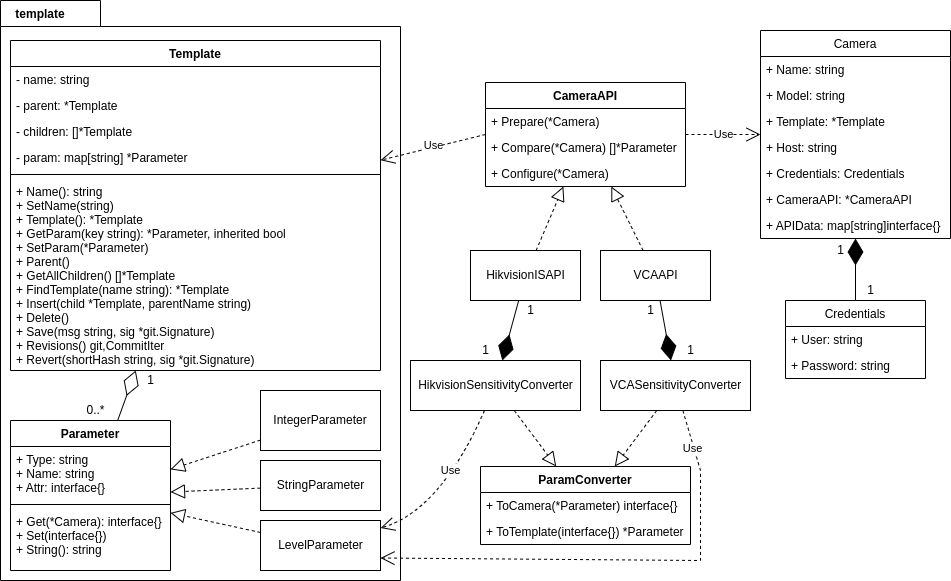

The diagram above was exported from draw.io. Its source (the exported page's mxGraphModel, read from the mxfile embedded in the PNG):
<mxGraphModel dx="2062" dy="1123" grid="1" gridSize="10" guides="1" tooltips="1" connect="1" arrows="1" fold="1" page="1" pageScale="1" pageWidth="1169" pageHeight="827" math="0" shadow="0">
  <root>
    <mxCell id="0" />
    <mxCell id="1" parent="0" />
    <mxCell id="JKlk38BVNEPjRLkwuW9K-45" value="" style="shape=folder;fontStyle=1;spacingTop=10;tabWidth=100;tabHeight=26;tabPosition=left;html=1;" parent="1" vertex="1">
      <mxGeometry x="110" y="40" width="400" height="580" as="geometry" />
    </mxCell>
    <mxCell id="szi4gbZYl3SMMwA4pfka-5" value="Template" style="swimlane;fontStyle=1;childLayout=stackLayout;horizontal=1;startSize=26;fillColor=none;horizontalStack=0;resizeParent=1;resizeParentMax=0;resizeLast=0;collapsible=1;marginBottom=0;" parent="1" vertex="1">
      <mxGeometry x="120" y="80" width="370" height="330" as="geometry" />
    </mxCell>
    <mxCell id="szi4gbZYl3SMMwA4pfka-6" value="- name: string" style="text;strokeColor=none;fillColor=none;align=left;verticalAlign=top;spacingLeft=4;spacingRight=4;overflow=hidden;rotatable=0;points=[[0,0.5],[1,0.5]];portConstraint=eastwest;" parent="szi4gbZYl3SMMwA4pfka-5" vertex="1">
      <mxGeometry y="26" width="370" height="26" as="geometry" />
    </mxCell>
    <mxCell id="szi4gbZYl3SMMwA4pfka-8" value="- parent: *Template" style="text;strokeColor=none;fillColor=none;align=left;verticalAlign=top;spacingLeft=4;spacingRight=4;overflow=hidden;rotatable=0;points=[[0,0.5],[1,0.5]];portConstraint=eastwest;" parent="szi4gbZYl3SMMwA4pfka-5" vertex="1">
      <mxGeometry y="52" width="370" height="26" as="geometry" />
    </mxCell>
    <mxCell id="JKlk38BVNEPjRLkwuW9K-41" value="- children: []*Template" style="text;strokeColor=none;fillColor=none;align=left;verticalAlign=top;spacingLeft=4;spacingRight=4;overflow=hidden;rotatable=0;points=[[0,0.5],[1,0.5]];portConstraint=eastwest;" parent="szi4gbZYl3SMMwA4pfka-5" vertex="1">
      <mxGeometry y="78" width="370" height="26" as="geometry" />
    </mxCell>
    <mxCell id="szi4gbZYl3SMMwA4pfka-7" value="- param: map[string] *Parameter" style="text;strokeColor=none;fillColor=none;align=left;verticalAlign=top;spacingLeft=4;spacingRight=4;overflow=hidden;rotatable=0;points=[[0,0.5],[1,0.5]];portConstraint=eastwest;" parent="szi4gbZYl3SMMwA4pfka-5" vertex="1">
      <mxGeometry y="104" width="370" height="26" as="geometry" />
    </mxCell>
    <mxCell id="JKlk38BVNEPjRLkwuW9K-4" value="" style="line;strokeWidth=1;fillColor=none;align=left;verticalAlign=middle;spacingTop=-1;spacingLeft=3;spacingRight=3;rotatable=0;labelPosition=right;points=[];portConstraint=eastwest;" parent="szi4gbZYl3SMMwA4pfka-5" vertex="1">
      <mxGeometry y="130" width="370" height="8" as="geometry" />
    </mxCell>
    <mxCell id="JKlk38BVNEPjRLkwuW9K-2" value="+ Name(): string&#10;+ SetName(string)&#10;+ Template(): *Template&#10;+ GetParam(key string): *Parameter, inherited bool&#10;+ SetParam(*Parameter)&#10;+ Parent()&#10;+ GetAllChildren() []*Template&#10;+ FindTemplate(name string): *Template&#10;+ Insert(child *Template, parentName string)&#10;+ Delete()&#10;+ Save(msg string, sig *git.Signature)&#10;+ Revisions() git,CommitIter&#10;+ Revert(shortHash string, sig *git.Signature)&#10;" style="text;strokeColor=none;fillColor=none;align=left;verticalAlign=top;spacingLeft=4;spacingRight=4;overflow=hidden;rotatable=0;points=[[0,0.5],[1,0.5]];portConstraint=eastwest;" parent="szi4gbZYl3SMMwA4pfka-5" vertex="1">
      <mxGeometry y="138" width="370" height="192" as="geometry" />
    </mxCell>
    <mxCell id="szi4gbZYl3SMMwA4pfka-15" value="Parameter" style="swimlane;fontStyle=1;align=center;verticalAlign=top;childLayout=stackLayout;horizontal=1;startSize=26;horizontalStack=0;resizeParent=1;resizeParentMax=0;resizeLast=0;collapsible=1;marginBottom=0;" parent="1" vertex="1">
      <mxGeometry x="120" y="460" width="160" height="150" as="geometry" />
    </mxCell>
    <mxCell id="szi4gbZYl3SMMwA4pfka-16" value="+ Type: string&#10;+ Name: string&#10;+ Attr: interface{}" style="text;strokeColor=none;fillColor=none;align=left;verticalAlign=top;spacingLeft=4;spacingRight=4;overflow=hidden;rotatable=0;points=[[0,0.5],[1,0.5]];portConstraint=eastwest;" parent="szi4gbZYl3SMMwA4pfka-15" vertex="1">
      <mxGeometry y="26" width="160" height="54" as="geometry" />
    </mxCell>
    <mxCell id="szi4gbZYl3SMMwA4pfka-17" value="" style="line;strokeWidth=1;fillColor=none;align=left;verticalAlign=middle;spacingTop=-1;spacingLeft=3;spacingRight=3;rotatable=0;labelPosition=right;points=[];portConstraint=eastwest;" parent="szi4gbZYl3SMMwA4pfka-15" vertex="1">
      <mxGeometry y="80" width="160" height="8" as="geometry" />
    </mxCell>
    <mxCell id="szi4gbZYl3SMMwA4pfka-18" value="+ Get(*Camera): interface{}&#10;+ Set(interface{})&#10;+ String(): string&#10;" style="text;strokeColor=none;fillColor=none;align=left;verticalAlign=top;spacingLeft=4;spacingRight=4;overflow=hidden;rotatable=0;points=[[0,0.5],[1,0.5]];portConstraint=eastwest;" parent="szi4gbZYl3SMMwA4pfka-15" vertex="1">
      <mxGeometry y="88" width="160" height="62" as="geometry" />
    </mxCell>
    <mxCell id="szi4gbZYl3SMMwA4pfka-25" value="Use" style="endArrow=open;endSize=12;dashed=1;html=1;rounded=0;exitX=0;exitY=0.5;exitDx=0;exitDy=0;startArrow=none;" parent="1" source="JKlk38BVNEPjRLkwuW9K-29" target="szi4gbZYl3SMMwA4pfka-5" edge="1">
      <mxGeometry x="-0.0262" y="-2" width="160" relative="1" as="geometry">
        <mxPoint x="710" y="185" as="sourcePoint" />
        <mxPoint x="770" y="170" as="targetPoint" />
        <mxPoint as="offset" />
      </mxGeometry>
    </mxCell>
    <mxCell id="szi4gbZYl3SMMwA4pfka-26" value="HikvisionISAPI" style="html=1;" parent="1" vertex="1">
      <mxGeometry x="580" y="290" width="110" height="50" as="geometry" />
    </mxCell>
    <mxCell id="ykBP78tyQRNDGM3M9jq1-1" value="VCAAPI" style="html=1;" parent="1" vertex="1">
      <mxGeometry x="710" y="290" width="110" height="50" as="geometry" />
    </mxCell>
    <mxCell id="JKlk38BVNEPjRLkwuW9K-5" value="IntegerParameter" style="rounded=0;whiteSpace=wrap;html=1;" parent="1" vertex="1">
      <mxGeometry x="370" y="430" width="120" height="60" as="geometry" />
    </mxCell>
    <mxCell id="JKlk38BVNEPjRLkwuW9K-10" value="Camera" style="swimlane;fontStyle=0;childLayout=stackLayout;horizontal=1;startSize=26;fillColor=none;horizontalStack=0;resizeParent=1;resizeParentMax=0;resizeLast=0;collapsible=1;marginBottom=0;" parent="1" vertex="1">
      <mxGeometry x="870" y="70" width="190" height="208" as="geometry" />
    </mxCell>
    <mxCell id="JKlk38BVNEPjRLkwuW9K-11" value="+ Name: string" style="text;strokeColor=none;fillColor=none;align=left;verticalAlign=top;spacingLeft=4;spacingRight=4;overflow=hidden;rotatable=0;points=[[0,0.5],[1,0.5]];portConstraint=eastwest;" parent="JKlk38BVNEPjRLkwuW9K-10" vertex="1">
      <mxGeometry y="26" width="190" height="26" as="geometry" />
    </mxCell>
    <mxCell id="JKlk38BVNEPjRLkwuW9K-12" value="+ Model: string" style="text;strokeColor=none;fillColor=none;align=left;verticalAlign=top;spacingLeft=4;spacingRight=4;overflow=hidden;rotatable=0;points=[[0,0.5],[1,0.5]];portConstraint=eastwest;" parent="JKlk38BVNEPjRLkwuW9K-10" vertex="1">
      <mxGeometry y="52" width="190" height="26" as="geometry" />
    </mxCell>
    <mxCell id="JKlk38BVNEPjRLkwuW9K-13" value="+ Template: *Template" style="text;strokeColor=none;fillColor=none;align=left;verticalAlign=top;spacingLeft=4;spacingRight=4;overflow=hidden;rotatable=0;points=[[0,0.5],[1,0.5]];portConstraint=eastwest;" parent="JKlk38BVNEPjRLkwuW9K-10" vertex="1">
      <mxGeometry y="78" width="190" height="26" as="geometry" />
    </mxCell>
    <mxCell id="JKlk38BVNEPjRLkwuW9K-14" value="+ Host: string&#10;" style="text;strokeColor=none;fillColor=none;align=left;verticalAlign=top;spacingLeft=4;spacingRight=4;overflow=hidden;rotatable=0;points=[[0,0.5],[1,0.5]];portConstraint=eastwest;" parent="JKlk38BVNEPjRLkwuW9K-10" vertex="1">
      <mxGeometry y="104" width="190" height="26" as="geometry" />
    </mxCell>
    <mxCell id="JKlk38BVNEPjRLkwuW9K-15" value="+ Credentials: Credentials" style="text;strokeColor=none;fillColor=none;align=left;verticalAlign=top;spacingLeft=4;spacingRight=4;overflow=hidden;rotatable=0;points=[[0,0.5],[1,0.5]];portConstraint=eastwest;" parent="JKlk38BVNEPjRLkwuW9K-10" vertex="1">
      <mxGeometry y="130" width="190" height="26" as="geometry" />
    </mxCell>
    <mxCell id="u22aWyhKe8kjpjBJmoMA-2" value="+ CameraAPI: *CameraAPI" style="text;strokeColor=none;fillColor=none;align=left;verticalAlign=top;spacingLeft=4;spacingRight=4;overflow=hidden;rotatable=0;points=[[0,0.5],[1,0.5]];portConstraint=eastwest;" parent="JKlk38BVNEPjRLkwuW9K-10" vertex="1">
      <mxGeometry y="156" width="190" height="26" as="geometry" />
    </mxCell>
    <mxCell id="JKlk38BVNEPjRLkwuW9K-20" value="+ APIData: map[string]interface{}" style="text;strokeColor=none;fillColor=none;align=left;verticalAlign=top;spacingLeft=4;spacingRight=4;overflow=hidden;rotatable=0;points=[[0,0.5],[1,0.5]];portConstraint=eastwest;" parent="JKlk38BVNEPjRLkwuW9K-10" vertex="1">
      <mxGeometry y="182" width="190" height="26" as="geometry" />
    </mxCell>
    <mxCell id="JKlk38BVNEPjRLkwuW9K-16" value="Credentials" style="swimlane;fontStyle=0;childLayout=stackLayout;horizontal=1;startSize=26;fillColor=none;horizontalStack=0;resizeParent=1;resizeParentMax=0;resizeLast=0;collapsible=1;marginBottom=0;" parent="1" vertex="1">
      <mxGeometry x="895" y="340" width="140" height="78" as="geometry" />
    </mxCell>
    <mxCell id="JKlk38BVNEPjRLkwuW9K-17" value="+ User: string" style="text;strokeColor=none;fillColor=none;align=left;verticalAlign=top;spacingLeft=4;spacingRight=4;overflow=hidden;rotatable=0;points=[[0,0.5],[1,0.5]];portConstraint=eastwest;" parent="JKlk38BVNEPjRLkwuW9K-16" vertex="1">
      <mxGeometry y="26" width="140" height="26" as="geometry" />
    </mxCell>
    <mxCell id="JKlk38BVNEPjRLkwuW9K-18" value="+ Password: string" style="text;strokeColor=none;fillColor=none;align=left;verticalAlign=top;spacingLeft=4;spacingRight=4;overflow=hidden;rotatable=0;points=[[0,0.5],[1,0.5]];portConstraint=eastwest;" parent="JKlk38BVNEPjRLkwuW9K-16" vertex="1">
      <mxGeometry y="52" width="140" height="26" as="geometry" />
    </mxCell>
    <mxCell id="JKlk38BVNEPjRLkwuW9K-21" value="" style="endArrow=block;dashed=1;endFill=0;endSize=12;html=1;rounded=0;" parent="1" source="JKlk38BVNEPjRLkwuW9K-5" target="szi4gbZYl3SMMwA4pfka-15" edge="1">
      <mxGeometry width="160" relative="1" as="geometry">
        <mxPoint x="300" y="484" as="sourcePoint" />
        <mxPoint x="460" y="484" as="targetPoint" />
      </mxGeometry>
    </mxCell>
    <mxCell id="JKlk38BVNEPjRLkwuW9K-22" value="StringParameter" style="html=1;" parent="1" vertex="1">
      <mxGeometry x="370" y="500" width="120" height="50" as="geometry" />
    </mxCell>
    <mxCell id="JKlk38BVNEPjRLkwuW9K-23" value="LevelParameter" style="html=1;" parent="1" vertex="1">
      <mxGeometry x="370" y="560" width="120" height="50" as="geometry" />
    </mxCell>
    <mxCell id="JKlk38BVNEPjRLkwuW9K-25" value="" style="endArrow=block;dashed=1;endFill=0;endSize=12;html=1;rounded=0;" parent="1" source="JKlk38BVNEPjRLkwuW9K-22" target="szi4gbZYl3SMMwA4pfka-15" edge="1">
      <mxGeometry width="160" relative="1" as="geometry">
        <mxPoint x="430" y="484" as="sourcePoint" />
        <mxPoint x="580" y="484" as="targetPoint" />
      </mxGeometry>
    </mxCell>
    <mxCell id="JKlk38BVNEPjRLkwuW9K-26" value="" style="endArrow=block;dashed=1;endFill=0;endSize=12;html=1;rounded=0;" parent="1" source="JKlk38BVNEPjRLkwuW9K-23" target="szi4gbZYl3SMMwA4pfka-15" edge="1">
      <mxGeometry width="160" relative="1" as="geometry">
        <mxPoint x="440" y="534" as="sourcePoint" />
        <mxPoint x="470" y="534" as="targetPoint" />
      </mxGeometry>
    </mxCell>
    <mxCell id="JKlk38BVNEPjRLkwuW9K-27" value="" style="endArrow=block;dashed=1;endFill=0;endSize=12;html=1;rounded=0;" parent="1" source="szi4gbZYl3SMMwA4pfka-26" target="JKlk38BVNEPjRLkwuW9K-29" edge="1">
      <mxGeometry width="160" relative="1" as="geometry">
        <mxPoint x="650" y="204" as="sourcePoint" />
        <mxPoint x="683.4615384615386" y="144" as="targetPoint" />
      </mxGeometry>
    </mxCell>
    <mxCell id="JKlk38BVNEPjRLkwuW9K-28" value="" style="endArrow=block;dashed=1;endFill=0;endSize=12;html=1;rounded=0;" parent="1" source="ykBP78tyQRNDGM3M9jq1-1" target="JKlk38BVNEPjRLkwuW9K-29" edge="1">
      <mxGeometry width="160" relative="1" as="geometry">
        <mxPoint x="770" y="344" as="sourcePoint" />
        <mxPoint x="708.4615384615386" y="144" as="targetPoint" />
      </mxGeometry>
    </mxCell>
    <mxCell id="JKlk38BVNEPjRLkwuW9K-29" value="CameraAPI" style="swimlane;fontStyle=1;align=center;verticalAlign=top;childLayout=stackLayout;horizontal=1;startSize=26;horizontalStack=0;resizeParent=1;resizeParentMax=0;resizeLast=0;collapsible=1;marginBottom=0;" parent="1" vertex="1">
      <mxGeometry x="595" y="122" width="200" height="104" as="geometry" />
    </mxCell>
    <mxCell id="u22aWyhKe8kjpjBJmoMA-1" value="+ Prepare(*Camera)" style="text;strokeColor=none;fillColor=none;align=left;verticalAlign=top;spacingLeft=4;spacingRight=4;overflow=hidden;rotatable=0;points=[[0,0.5],[1,0.5]];portConstraint=eastwest;" parent="JKlk38BVNEPjRLkwuW9K-29" vertex="1">
      <mxGeometry y="26" width="200" height="26" as="geometry" />
    </mxCell>
    <mxCell id="D1CYDe1Zho53Pe4tMFtL-1" value="+ Compare(*Camera) []*Parameter" style="text;strokeColor=none;fillColor=none;align=left;verticalAlign=top;spacingLeft=4;spacingRight=4;overflow=hidden;rotatable=0;points=[[0,0.5],[1,0.5]];portConstraint=eastwest;" parent="JKlk38BVNEPjRLkwuW9K-29" vertex="1">
      <mxGeometry y="52" width="200" height="26" as="geometry" />
    </mxCell>
    <mxCell id="JKlk38BVNEPjRLkwuW9K-32" value="+ Configure(*Camera)" style="text;strokeColor=none;fillColor=none;align=left;verticalAlign=top;spacingLeft=4;spacingRight=4;overflow=hidden;rotatable=0;points=[[0,0.5],[1,0.5]];portConstraint=eastwest;" parent="JKlk38BVNEPjRLkwuW9K-29" vertex="1">
      <mxGeometry y="78" width="200" height="26" as="geometry" />
    </mxCell>
    <mxCell id="JKlk38BVNEPjRLkwuW9K-36" value="1" style="text;html=1;align=center;verticalAlign=middle;resizable=0;points=[];autosize=1;strokeColor=none;fillColor=none;" parent="1" vertex="1">
      <mxGeometry x="250" y="410" width="20" height="20" as="geometry" />
    </mxCell>
    <mxCell id="JKlk38BVNEPjRLkwuW9K-37" value="" style="endArrow=diamondThin;endFill=0;endSize=24;html=1;rounded=0;" parent="1" source="szi4gbZYl3SMMwA4pfka-15" target="szi4gbZYl3SMMwA4pfka-5" edge="1">
      <mxGeometry width="160" relative="1" as="geometry">
        <mxPoint x="355" y="360" as="sourcePoint" />
        <mxPoint x="515" y="360" as="targetPoint" />
      </mxGeometry>
    </mxCell>
    <mxCell id="JKlk38BVNEPjRLkwuW9K-38" value="0..*" style="text;html=1;align=center;verticalAlign=middle;resizable=0;points=[];autosize=1;strokeColor=none;fillColor=none;" parent="1" vertex="1">
      <mxGeometry x="190" y="440" width="30" height="20" as="geometry" />
    </mxCell>
    <mxCell id="JKlk38BVNEPjRLkwuW9K-44" value="Use" style="endArrow=open;endSize=12;dashed=1;html=1;rounded=0;" parent="1" source="JKlk38BVNEPjRLkwuW9K-29" target="JKlk38BVNEPjRLkwuW9K-10" edge="1">
      <mxGeometry width="160" relative="1" as="geometry">
        <mxPoint x="740" y="100" as="sourcePoint" />
        <mxPoint x="900" y="100" as="targetPoint" />
      </mxGeometry>
    </mxCell>
    <mxCell id="JKlk38BVNEPjRLkwuW9K-46" value="template" style="text;align=center;fontStyle=1;verticalAlign=middle;spacingLeft=3;spacingRight=3;strokeColor=none;rotatable=0;points=[[0,0.5],[1,0.5]];portConstraint=eastwest;" parent="1" vertex="1">
      <mxGeometry x="110" y="40" width="80" height="26" as="geometry" />
    </mxCell>
    <mxCell id="JKlk38BVNEPjRLkwuW9K-49" value="" style="endArrow=diamondThin;endFill=1;endSize=24;html=1;rounded=0;" parent="1" source="JKlk38BVNEPjRLkwuW9K-16" target="JKlk38BVNEPjRLkwuW9K-10" edge="1">
      <mxGeometry width="160" relative="1" as="geometry">
        <mxPoint x="690" y="470" as="sourcePoint" />
        <mxPoint x="850" y="470" as="targetPoint" />
      </mxGeometry>
    </mxCell>
    <mxCell id="IAMydk6uBqgo8hZXkMWz-1" value="ParamConverter" style="swimlane;fontStyle=1;childLayout=stackLayout;horizontal=1;startSize=26;fillColor=none;horizontalStack=0;resizeParent=1;resizeParentMax=0;resizeLast=0;collapsible=1;marginBottom=0;" vertex="1" parent="1">
      <mxGeometry x="590" y="506" width="210" height="78" as="geometry" />
    </mxCell>
    <mxCell id="IAMydk6uBqgo8hZXkMWz-2" value="+ ToCamera(*Parameter) interface{}" style="text;strokeColor=none;fillColor=none;align=left;verticalAlign=top;spacingLeft=4;spacingRight=4;overflow=hidden;rotatable=0;points=[[0,0.5],[1,0.5]];portConstraint=eastwest;" vertex="1" parent="IAMydk6uBqgo8hZXkMWz-1">
      <mxGeometry y="26" width="210" height="26" as="geometry" />
    </mxCell>
    <mxCell id="IAMydk6uBqgo8hZXkMWz-3" value="+ ToTemplate(interface{}) *Parameter" style="text;strokeColor=none;fillColor=none;align=left;verticalAlign=top;spacingLeft=4;spacingRight=4;overflow=hidden;rotatable=0;points=[[0,0.5],[1,0.5]];portConstraint=eastwest;" vertex="1" parent="IAMydk6uBqgo8hZXkMWz-1">
      <mxGeometry y="52" width="210" height="26" as="geometry" />
    </mxCell>
    <mxCell id="IAMydk6uBqgo8hZXkMWz-7" value="HikvisionSensitivityConverter" style="html=1;" vertex="1" parent="1">
      <mxGeometry x="520" y="400" width="170" height="50" as="geometry" />
    </mxCell>
    <mxCell id="IAMydk6uBqgo8hZXkMWz-8" value="VCASensitivityConverter" style="html=1;" vertex="1" parent="1">
      <mxGeometry x="710" y="400" width="150" height="50" as="geometry" />
    </mxCell>
    <mxCell id="IAMydk6uBqgo8hZXkMWz-9" value="" style="endArrow=block;dashed=1;endFill=0;endSize=12;html=1;rounded=0;" edge="1" parent="1" source="IAMydk6uBqgo8hZXkMWz-7" target="IAMydk6uBqgo8hZXkMWz-1">
      <mxGeometry width="160" relative="1" as="geometry">
        <mxPoint x="560" y="670" as="sourcePoint" />
        <mxPoint x="720" y="670" as="targetPoint" />
      </mxGeometry>
    </mxCell>
    <mxCell id="IAMydk6uBqgo8hZXkMWz-10" value="" style="endArrow=block;dashed=1;endFill=0;endSize=12;html=1;rounded=0;" edge="1" parent="1" source="IAMydk6uBqgo8hZXkMWz-8" target="IAMydk6uBqgo8hZXkMWz-1">
      <mxGeometry width="160" relative="1" as="geometry">
        <mxPoint x="480" y="720" as="sourcePoint" />
        <mxPoint x="640" y="720" as="targetPoint" />
      </mxGeometry>
    </mxCell>
    <mxCell id="IAMydk6uBqgo8hZXkMWz-12" value="" style="endArrow=diamondThin;endFill=1;endSize=24;html=1;rounded=0;" edge="1" parent="1" source="szi4gbZYl3SMMwA4pfka-26" target="IAMydk6uBqgo8hZXkMWz-7">
      <mxGeometry width="160" relative="1" as="geometry">
        <mxPoint x="600" y="370" as="sourcePoint" />
        <mxPoint x="760" y="370" as="targetPoint" />
      </mxGeometry>
    </mxCell>
    <mxCell id="IAMydk6uBqgo8hZXkMWz-13" value="" style="endArrow=diamondThin;endFill=1;endSize=24;html=1;rounded=0;" edge="1" parent="1" source="ykBP78tyQRNDGM3M9jq1-1" target="IAMydk6uBqgo8hZXkMWz-8">
      <mxGeometry width="160" relative="1" as="geometry">
        <mxPoint x="690" y="690" as="sourcePoint" />
        <mxPoint x="850" y="690" as="targetPoint" />
      </mxGeometry>
    </mxCell>
    <mxCell id="IAMydk6uBqgo8hZXkMWz-14" value="Use" style="endArrow=open;endSize=12;dashed=1;html=1;curved=1;" edge="1" parent="1" source="IAMydk6uBqgo8hZXkMWz-7" target="JKlk38BVNEPjRLkwuW9K-23">
      <mxGeometry x="-0.1928" y="-7" width="160" relative="1" as="geometry">
        <mxPoint x="430" y="700" as="sourcePoint" />
        <mxPoint x="590" y="700" as="targetPoint" />
        <Array as="points">
          <mxPoint x="550" y="550" />
        </Array>
        <mxPoint as="offset" />
      </mxGeometry>
    </mxCell>
    <mxCell id="IAMydk6uBqgo8hZXkMWz-15" value="Use" style="endArrow=open;endSize=12;dashed=1;html=1;rounded=0;strokeColor=default;entryX=1;entryY=0.75;entryDx=0;entryDy=0;" edge="1" parent="1" source="IAMydk6uBqgo8hZXkMWz-8" target="JKlk38BVNEPjRLkwuW9K-23">
      <mxGeometry x="-0.834" y="-1" width="160" relative="1" as="geometry">
        <mxPoint x="860" y="520" as="sourcePoint" />
        <mxPoint x="1020" y="520" as="targetPoint" />
        <Array as="points">
          <mxPoint x="810" y="510" />
          <mxPoint x="810" y="600" />
        </Array>
        <mxPoint as="offset" />
      </mxGeometry>
    </mxCell>
    <mxCell id="IAMydk6uBqgo8hZXkMWz-16" value="1" style="text;html=1;align=center;verticalAlign=middle;resizable=0;points=[];autosize=1;strokeColor=none;fillColor=none;" vertex="1" parent="1">
      <mxGeometry x="630" y="340" width="20" height="20" as="geometry" />
    </mxCell>
    <mxCell id="IAMydk6uBqgo8hZXkMWz-18" value="1" style="text;html=1;align=center;verticalAlign=middle;resizable=0;points=[];autosize=1;strokeColor=none;fillColor=none;" vertex="1" parent="1">
      <mxGeometry x="585" y="380" width="20" height="20" as="geometry" />
    </mxCell>
    <mxCell id="IAMydk6uBqgo8hZXkMWz-19" value="1" style="text;html=1;align=center;verticalAlign=middle;resizable=0;points=[];autosize=1;strokeColor=none;fillColor=none;" vertex="1" parent="1">
      <mxGeometry x="750" y="340" width="20" height="20" as="geometry" />
    </mxCell>
    <mxCell id="IAMydk6uBqgo8hZXkMWz-20" value="1" style="text;html=1;align=center;verticalAlign=middle;resizable=0;points=[];autosize=1;strokeColor=none;fillColor=none;" vertex="1" parent="1">
      <mxGeometry x="790" y="380" width="20" height="20" as="geometry" />
    </mxCell>
    <mxCell id="IAMydk6uBqgo8hZXkMWz-21" value="1" style="text;html=1;align=center;verticalAlign=middle;resizable=0;points=[];autosize=1;strokeColor=none;fillColor=none;" vertex="1" parent="1">
      <mxGeometry x="940" y="280" width="20" height="20" as="geometry" />
    </mxCell>
    <mxCell id="IAMydk6uBqgo8hZXkMWz-22" value="1" style="text;html=1;align=center;verticalAlign=middle;resizable=0;points=[];autosize=1;strokeColor=none;fillColor=none;" vertex="1" parent="1">
      <mxGeometry x="970" y="320" width="20" height="20" as="geometry" />
    </mxCell>
  </root>
</mxGraphModel>